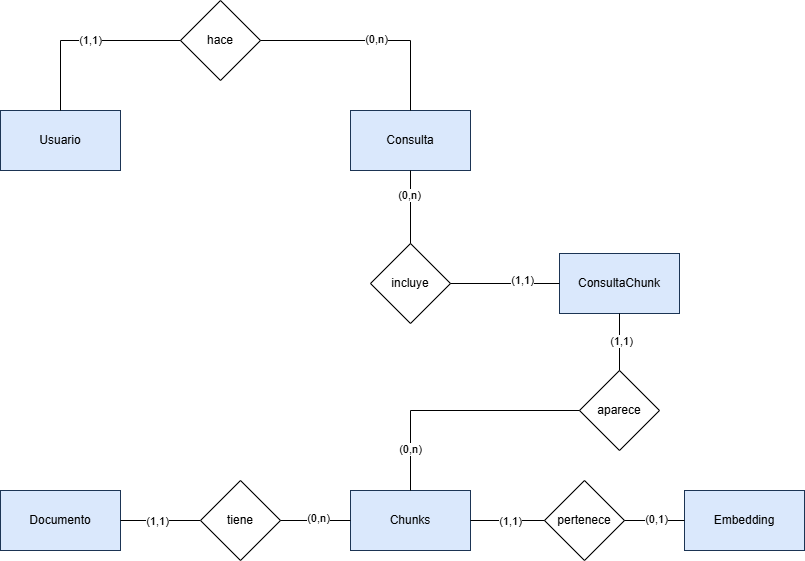

The diagram above was exported from draw.io. Its source (the exported page's mxGraphModel, read from the mxfile embedded in the PNG):
<mxGraphModel dx="1042" dy="1795" grid="1" gridSize="10" guides="1" tooltips="1" connect="1" arrows="1" fold="1" page="1" pageScale="1" pageWidth="827" pageHeight="1169" math="0" shadow="0">
  <root>
    <mxCell id="0" />
    <mxCell id="1" parent="0" />
    <mxCell id="mhzQgTwQRcfItxPxCuqW-1" parent="1" style="rounded=0;whiteSpace=wrap;html=1;fillColor=#dae8fc;strokeColor=light-dark(#1B3454,#5C79A3);fontStyle=0;fontColor=#000000;" value="Usuario" vertex="1">
      <mxGeometry height="60" width="120" x="40" y="-60" as="geometry" />
    </mxCell>
    <mxCell id="mhzQgTwQRcfItxPxCuqW-2" parent="1" style="rounded=0;whiteSpace=wrap;html=1;strokeColor=light-dark(#1B3454,#5C79A3);align=center;verticalAlign=middle;fontFamily=Helvetica;fontSize=12;fontColor=#000000;fontStyle=0;fillColor=#dae8fc;" value="Consulta" vertex="1">
      <mxGeometry height="60" width="120" x="390" y="-60" as="geometry" />
    </mxCell>
    <mxCell id="mhzQgTwQRcfItxPxCuqW-3" parent="1" style="rounded=0;whiteSpace=wrap;html=1;strokeColor=light-dark(#1B3454,#5C79A3);align=center;verticalAlign=middle;fontFamily=Helvetica;fontSize=12;fontColor=#000000;fontStyle=0;fillColor=#dae8fc;" value="Chunks" vertex="1">
      <mxGeometry height="60" width="120" x="390" y="320" as="geometry" />
    </mxCell>
    <mxCell id="mhzQgTwQRcfItxPxCuqW-4" parent="1" style="rounded=0;whiteSpace=wrap;html=1;strokeColor=light-dark(#1B3454,#5C79A3);align=center;verticalAlign=middle;fontFamily=Helvetica;fontSize=12;fontColor=#000000;fontStyle=0;fillColor=#dae8fc;" value="Documento" vertex="1">
      <mxGeometry height="60" width="120" x="40" y="320" as="geometry" />
    </mxCell>
    <mxCell id="mhzQgTwQRcfItxPxCuqW-5" parent="1" style="rounded=0;whiteSpace=wrap;html=1;strokeColor=light-dark(#1B3454,#5C79A3);align=center;verticalAlign=middle;fontFamily=Helvetica;fontSize=12;fontColor=#000000;fontStyle=0;fillColor=#dae8fc;" value="Embedding" vertex="1">
      <mxGeometry height="60" width="120" x="724" y="320" as="geometry" />
    </mxCell>
    <mxCell id="mhzQgTwQRcfItxPxCuqW-6" parent="1" style="rhombus;whiteSpace=wrap;html=1;" value="hace" vertex="1">
      <mxGeometry height="80" width="80" x="220" y="-170" as="geometry" />
    </mxCell>
    <mxCell id="mhzQgTwQRcfItxPxCuqW-7" edge="1" parent="1" source="mhzQgTwQRcfItxPxCuqW-1" style="endArrow=none;html=1;rounded=0;exitX=0.5;exitY=0;exitDx=0;exitDy=0;" target="mhzQgTwQRcfItxPxCuqW-6" value="">
      <mxGeometry height="50" relative="1" width="50" as="geometry">
        <Array as="points">
          <mxPoint x="100" y="-130" />
        </Array>
        <mxPoint x="180" y="140" as="sourcePoint" />
        <mxPoint x="230" y="90" as="targetPoint" />
      </mxGeometry>
    </mxCell>
    <mxCell id="mhzQgTwQRcfItxPxCuqW-8" connectable="0" parent="mhzQgTwQRcfItxPxCuqW-7" style="edgeLabel;html=1;align=center;verticalAlign=middle;resizable=0;points=[];" value="(1,1)" vertex="1">
      <mxGeometry relative="1" x="0.0117" y="1" as="geometry">
        <mxPoint x="3" as="offset" />
      </mxGeometry>
    </mxCell>
    <mxCell id="mhzQgTwQRcfItxPxCuqW-9" edge="1" parent="1" source="mhzQgTwQRcfItxPxCuqW-6" style="endArrow=none;html=1;rounded=0;exitX=1;exitY=0.5;exitDx=0;exitDy=0;entryX=0.5;entryY=0;entryDx=0;entryDy=0;" target="mhzQgTwQRcfItxPxCuqW-2" value="">
      <mxGeometry height="50" relative="1" width="50" as="geometry">
        <Array as="points">
          <mxPoint x="450" y="-130" />
        </Array>
        <mxPoint x="360" y="140" as="sourcePoint" />
        <mxPoint x="410" y="90" as="targetPoint" />
      </mxGeometry>
    </mxCell>
    <mxCell id="mhzQgTwQRcfItxPxCuqW-10" connectable="0" parent="mhzQgTwQRcfItxPxCuqW-9" style="edgeLabel;html=1;align=center;verticalAlign=middle;resizable=0;points=[];" value="(0,n)" vertex="1">
      <mxGeometry relative="1" x="-0.1855" y="-2" as="geometry">
        <mxPoint x="25" y="-4" as="offset" />
      </mxGeometry>
    </mxCell>
    <mxCell id="mhzQgTwQRcfItxPxCuqW-11" edge="1" parent="1" source="mhzQgTwQRcfItxPxCuqW-4" style="endArrow=none;html=1;rounded=0;exitX=1;exitY=0.5;exitDx=0;exitDy=0;entryX=0;entryY=0.5;entryDx=0;entryDy=0;" target="mhzQgTwQRcfItxPxCuqW-12" value="">
      <mxGeometry height="50" relative="1" width="50" as="geometry">
        <mxPoint x="220" y="390" as="sourcePoint" />
        <mxPoint x="240" y="350" as="targetPoint" />
      </mxGeometry>
    </mxCell>
    <mxCell id="mhzQgTwQRcfItxPxCuqW-14" connectable="0" parent="mhzQgTwQRcfItxPxCuqW-11" style="edgeLabel;html=1;align=center;verticalAlign=middle;resizable=0;points=[];" value="(1,1)" vertex="1">
      <mxGeometry relative="1" x="-0.2" as="geometry">
        <mxPoint x="4" as="offset" />
      </mxGeometry>
    </mxCell>
    <mxCell id="mhzQgTwQRcfItxPxCuqW-12" parent="1" style="rhombus;whiteSpace=wrap;html=1;" value="tiene" vertex="1">
      <mxGeometry height="80" width="80" x="240" y="310" as="geometry" />
    </mxCell>
    <mxCell id="mhzQgTwQRcfItxPxCuqW-13" edge="1" parent="1" source="mhzQgTwQRcfItxPxCuqW-3" style="endArrow=none;html=1;rounded=0;exitX=0;exitY=0.5;exitDx=0;exitDy=0;entryX=1;entryY=0.5;entryDx=0;entryDy=0;" target="mhzQgTwQRcfItxPxCuqW-12" value="">
      <mxGeometry height="50" relative="1" width="50" as="geometry">
        <mxPoint x="220" y="390" as="sourcePoint" />
        <mxPoint x="270" y="340" as="targetPoint" />
      </mxGeometry>
    </mxCell>
    <mxCell id="mhzQgTwQRcfItxPxCuqW-15" connectable="0" parent="mhzQgTwQRcfItxPxCuqW-13" style="edgeLabel;html=1;align=center;verticalAlign=middle;resizable=0;points=[];" value="(0,n)" vertex="1">
      <mxGeometry relative="1" x="-0.2" y="-3" as="geometry">
        <mxPoint x="-5" as="offset" />
      </mxGeometry>
    </mxCell>
    <mxCell id="mhzQgTwQRcfItxPxCuqW-16" edge="1" parent="1" source="mhzQgTwQRcfItxPxCuqW-17" style="endArrow=none;html=1;rounded=0;entryX=1;entryY=0.5;entryDx=0;entryDy=0;exitX=0;exitY=0.5;exitDx=0;exitDy=0;" target="mhzQgTwQRcfItxPxCuqW-3" value="">
      <mxGeometry height="50" relative="1" width="50" as="geometry">
        <mxPoint x="260" y="390" as="sourcePoint" />
        <mxPoint x="310" y="340" as="targetPoint" />
      </mxGeometry>
    </mxCell>
    <mxCell id="mhzQgTwQRcfItxPxCuqW-19" connectable="0" parent="mhzQgTwQRcfItxPxCuqW-16" style="edgeLabel;html=1;align=center;verticalAlign=middle;resizable=0;points=[];" value="(1,1)" vertex="1">
      <mxGeometry relative="1" x="-0.0857" as="geometry">
        <mxPoint x="-1" as="offset" />
      </mxGeometry>
    </mxCell>
    <mxCell id="mhzQgTwQRcfItxPxCuqW-17" parent="1" style="rhombus;whiteSpace=wrap;html=1;" value="pertenece" vertex="1">
      <mxGeometry height="80" width="80" x="584" y="310" as="geometry" />
    </mxCell>
    <mxCell id="mhzQgTwQRcfItxPxCuqW-18" edge="1" parent="1" source="mhzQgTwQRcfItxPxCuqW-5" style="endArrow=none;html=1;rounded=0;entryX=1;entryY=0.5;entryDx=0;entryDy=0;exitX=0;exitY=0.5;exitDx=0;exitDy=0;" target="mhzQgTwQRcfItxPxCuqW-17" value="">
      <mxGeometry height="50" relative="1" width="50" as="geometry">
        <mxPoint x="380" y="550" as="sourcePoint" />
        <mxPoint x="430" y="500" as="targetPoint" />
      </mxGeometry>
    </mxCell>
    <mxCell id="mhzQgTwQRcfItxPxCuqW-20" connectable="0" parent="mhzQgTwQRcfItxPxCuqW-18" style="edgeLabel;html=1;align=center;verticalAlign=middle;resizable=0;points=[];" value="(0,1)" vertex="1">
      <mxGeometry relative="1" x="-0.0474" y="-2" as="geometry">
        <mxPoint as="offset" />
      </mxGeometry>
    </mxCell>
    <mxCell id="mhzQgTwQRcfItxPxCuqW-27" parent="1" style="rounded=0;whiteSpace=wrap;html=1;strokeColor=light-dark(#1B3454,#5C79A3);align=center;verticalAlign=middle;fontFamily=Helvetica;fontSize=12;fontColor=#000000;fontStyle=0;fillColor=#dae8fc;" value="ConsultaChunk" vertex="1">
      <mxGeometry height="60" width="120" x="599" y="83" as="geometry" />
    </mxCell>
    <mxCell id="mhzQgTwQRcfItxPxCuqW-28" parent="1" style="rhombus;whiteSpace=wrap;html=1;" value="incluye" vertex="1">
      <mxGeometry height="80" width="80" x="410" y="73" as="geometry" />
    </mxCell>
    <mxCell id="mhzQgTwQRcfItxPxCuqW-29" edge="1" parent="1" source="mhzQgTwQRcfItxPxCuqW-2" style="endArrow=none;html=1;rounded=0;exitX=0.5;exitY=1;exitDx=0;exitDy=0;entryX=0.5;entryY=0;entryDx=0;entryDy=0;" target="mhzQgTwQRcfItxPxCuqW-28" value="">
      <mxGeometry height="50" relative="1" width="50" as="geometry">
        <mxPoint x="530" y="250" as="sourcePoint" />
        <mxPoint x="580" y="200" as="targetPoint" />
      </mxGeometry>
    </mxCell>
    <mxCell id="mhzQgTwQRcfItxPxCuqW-30" connectable="0" parent="mhzQgTwQRcfItxPxCuqW-29" style="edgeLabel;html=1;align=center;verticalAlign=middle;resizable=0;points=[];" value="(0,n)" vertex="1">
      <mxGeometry relative="1" x="-0.3457" y="-1" as="geometry">
        <mxPoint x="-1" as="offset" />
      </mxGeometry>
    </mxCell>
    <mxCell id="mhzQgTwQRcfItxPxCuqW-31" edge="1" parent="1" source="mhzQgTwQRcfItxPxCuqW-27" style="endArrow=none;html=1;rounded=0;entryX=1;entryY=0.5;entryDx=0;entryDy=0;exitX=0;exitY=0.5;exitDx=0;exitDy=0;" target="mhzQgTwQRcfItxPxCuqW-28" value="">
      <mxGeometry height="50" relative="1" width="50" as="geometry">
        <mxPoint x="570" y="260" as="sourcePoint" />
        <mxPoint x="620" y="210" as="targetPoint" />
      </mxGeometry>
    </mxCell>
    <mxCell id="mhzQgTwQRcfItxPxCuqW-32" connectable="0" parent="mhzQgTwQRcfItxPxCuqW-31" style="edgeLabel;html=1;align=center;verticalAlign=middle;resizable=0;points=[];" value="(1,1)" vertex="1">
      <mxGeometry relative="1" x="-0.2947" y="-1" as="geometry">
        <mxPoint y="-3" as="offset" />
      </mxGeometry>
    </mxCell>
    <mxCell id="mhzQgTwQRcfItxPxCuqW-33" parent="1" style="rhombus;whiteSpace=wrap;html=1;" value="aparece" vertex="1">
      <mxGeometry height="80" width="80" x="619" y="200" as="geometry" />
    </mxCell>
    <mxCell id="mhzQgTwQRcfItxPxCuqW-34" edge="1" parent="1" source="mhzQgTwQRcfItxPxCuqW-33" style="endArrow=none;html=1;rounded=0;entryX=0.5;entryY=1;entryDx=0;entryDy=0;exitX=0.5;exitY=0;exitDx=0;exitDy=0;" target="mhzQgTwQRcfItxPxCuqW-27" value="">
      <mxGeometry height="50" relative="1" width="50" as="geometry">
        <mxPoint x="570" y="260" as="sourcePoint" />
        <mxPoint x="620" y="210" as="targetPoint" />
      </mxGeometry>
    </mxCell>
    <mxCell id="mhzQgTwQRcfItxPxCuqW-35" connectable="0" parent="mhzQgTwQRcfItxPxCuqW-34" style="edgeLabel;html=1;align=center;verticalAlign=middle;resizable=0;points=[];" value="(1,1)" vertex="1">
      <mxGeometry relative="1" x="-0.5126" y="-1" as="geometry">
        <mxPoint y="-16" as="offset" />
      </mxGeometry>
    </mxCell>
    <mxCell id="mhzQgTwQRcfItxPxCuqW-36" edge="1" parent="1" source="mhzQgTwQRcfItxPxCuqW-3" style="endArrow=none;html=1;rounded=0;exitX=0.5;exitY=0;exitDx=0;exitDy=0;entryX=0;entryY=0.5;entryDx=0;entryDy=0;" target="mhzQgTwQRcfItxPxCuqW-33" value="">
      <mxGeometry height="50" relative="1" width="50" as="geometry">
        <Array as="points">
          <mxPoint x="450" y="240" />
        </Array>
        <mxPoint x="570" y="260" as="sourcePoint" />
        <mxPoint x="620" y="210" as="targetPoint" />
      </mxGeometry>
    </mxCell>
    <mxCell id="mhzQgTwQRcfItxPxCuqW-37" connectable="0" parent="mhzQgTwQRcfItxPxCuqW-36" style="edgeLabel;html=1;align=center;verticalAlign=middle;resizable=0;points=[];" value="(0,n)" vertex="1">
      <mxGeometry relative="1" x="0.5173" y="2" as="geometry">
        <mxPoint x="-110" y="40" as="offset" />
      </mxGeometry>
    </mxCell>
  </root>
</mxGraphModel>